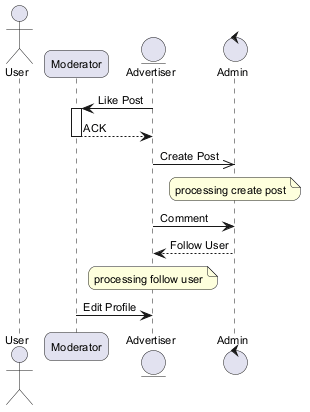

The diagram above was rendered by PlantUML. Its source (embedded in the PNG):
@startuml
skinparam backgroundColor #FFFFFF
skinparam roundCorner 15
skinparam defaultFontSize 11
actor "User" as U
participant "Moderator" as M
entity "Advertiser" as A
control "Admin" as A2
A -> M : Like Post
activate M
M --> A : ACK
deactivate M
A ->> A2 : Create Post
note over A2 : processing create post
A -> A2 : Comment
A2 --> A : Follow User
note over A : processing follow user
M -> A : Edit Profile
@enduml